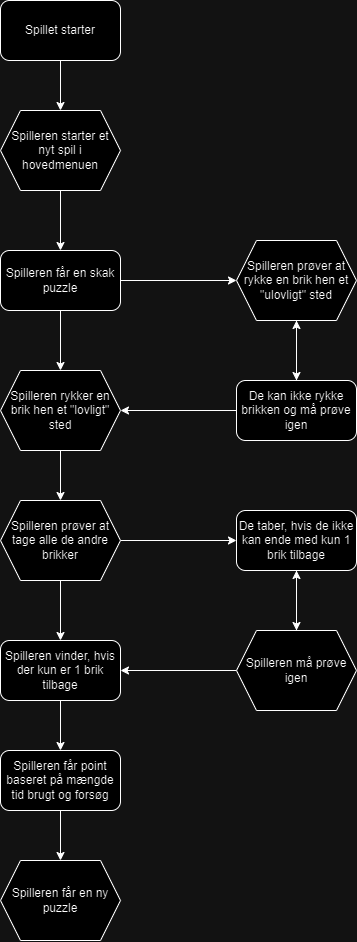

The diagram above was exported from draw.io. Its source (the exported page's mxGraphModel, read from the mxfile embedded in the PNG):
<mxGraphModel dx="1195" dy="632" grid="1" gridSize="10" guides="1" tooltips="1" connect="1" arrows="1" fold="1" page="1" pageScale="1" pageWidth="827" pageHeight="1169" math="0" shadow="0">
  <root>
    <mxCell id="0" />
    <mxCell id="1" parent="0" />
    <mxCell id="90IwgYoHtAWzyBv5dYJO-3" style="edgeStyle=orthogonalEdgeStyle;rounded=0;orthogonalLoop=1;jettySize=auto;html=1;entryX=0.5;entryY=0;entryDx=0;entryDy=0;" edge="1" parent="1" source="90IwgYoHtAWzyBv5dYJO-1" target="90IwgYoHtAWzyBv5dYJO-2">
      <mxGeometry relative="1" as="geometry" />
    </mxCell>
    <mxCell id="90IwgYoHtAWzyBv5dYJO-1" value="Spillet starter" style="rounded=1;whiteSpace=wrap;html=1;" vertex="1" parent="1">
      <mxGeometry x="354" y="30" width="120" height="60" as="geometry" />
    </mxCell>
    <mxCell id="90IwgYoHtAWzyBv5dYJO-35" style="edgeStyle=orthogonalEdgeStyle;rounded=0;orthogonalLoop=1;jettySize=auto;html=1;entryX=0.5;entryY=0;entryDx=0;entryDy=0;" edge="1" parent="1" source="90IwgYoHtAWzyBv5dYJO-2" target="90IwgYoHtAWzyBv5dYJO-34">
      <mxGeometry relative="1" as="geometry" />
    </mxCell>
    <mxCell id="90IwgYoHtAWzyBv5dYJO-2" value="Spilleren starter et&lt;div&gt;nyt spil i hovedmenuen&lt;/div&gt;" style="shape=hexagon;perimeter=hexagonPerimeter2;whiteSpace=wrap;html=1;fixedSize=1;" vertex="1" parent="1">
      <mxGeometry x="354" y="140" width="120" height="80" as="geometry" />
    </mxCell>
    <mxCell id="90IwgYoHtAWzyBv5dYJO-16" style="edgeStyle=orthogonalEdgeStyle;rounded=0;orthogonalLoop=1;jettySize=auto;html=1;entryX=0.5;entryY=0;entryDx=0;entryDy=0;" edge="1" parent="1" source="90IwgYoHtAWzyBv5dYJO-4" target="90IwgYoHtAWzyBv5dYJO-15">
      <mxGeometry relative="1" as="geometry" />
    </mxCell>
    <mxCell id="90IwgYoHtAWzyBv5dYJO-4" value="Spilleren rykker en brik hen et &quot;lovligt&quot; sted" style="shape=hexagon;perimeter=hexagonPerimeter2;whiteSpace=wrap;html=1;fixedSize=1;" vertex="1" parent="1">
      <mxGeometry x="354" y="400" width="120" height="80" as="geometry" />
    </mxCell>
    <mxCell id="90IwgYoHtAWzyBv5dYJO-20" style="edgeStyle=orthogonalEdgeStyle;rounded=0;orthogonalLoop=1;jettySize=auto;html=1;exitX=0.5;exitY=1;exitDx=0;exitDy=0;entryX=0.5;entryY=0;entryDx=0;entryDy=0;" edge="1" parent="1" source="90IwgYoHtAWzyBv5dYJO-6" target="90IwgYoHtAWzyBv5dYJO-19">
      <mxGeometry relative="1" as="geometry" />
    </mxCell>
    <mxCell id="90IwgYoHtAWzyBv5dYJO-6" value="Spilleren prøver at rykke en brik hen et &quot;ulovligt&quot; sted" style="shape=hexagon;perimeter=hexagonPerimeter2;whiteSpace=wrap;html=1;fixedSize=1;" vertex="1" parent="1">
      <mxGeometry x="590" y="270" width="120" height="80" as="geometry" />
    </mxCell>
    <mxCell id="90IwgYoHtAWzyBv5dYJO-18" style="edgeStyle=orthogonalEdgeStyle;rounded=0;orthogonalLoop=1;jettySize=auto;html=1;exitX=1;exitY=0.5;exitDx=0;exitDy=0;entryX=0;entryY=0.5;entryDx=0;entryDy=0;" edge="1" parent="1" source="90IwgYoHtAWzyBv5dYJO-15" target="90IwgYoHtAWzyBv5dYJO-17">
      <mxGeometry relative="1" as="geometry" />
    </mxCell>
    <mxCell id="90IwgYoHtAWzyBv5dYJO-23" style="edgeStyle=orthogonalEdgeStyle;rounded=0;orthogonalLoop=1;jettySize=auto;html=1;entryX=0.5;entryY=0;entryDx=0;entryDy=0;" edge="1" parent="1" source="90IwgYoHtAWzyBv5dYJO-15" target="90IwgYoHtAWzyBv5dYJO-22">
      <mxGeometry relative="1" as="geometry" />
    </mxCell>
    <mxCell id="90IwgYoHtAWzyBv5dYJO-15" value="Spilleren prøver at tage alle de andre&lt;div&gt;brikker&lt;/div&gt;" style="shape=hexagon;perimeter=hexagonPerimeter2;whiteSpace=wrap;html=1;fixedSize=1;" vertex="1" parent="1">
      <mxGeometry x="354" y="530" width="120" height="80" as="geometry" />
    </mxCell>
    <mxCell id="90IwgYoHtAWzyBv5dYJO-25" style="edgeStyle=orthogonalEdgeStyle;rounded=0;orthogonalLoop=1;jettySize=auto;html=1;entryX=0.5;entryY=0;entryDx=0;entryDy=0;" edge="1" parent="1" source="90IwgYoHtAWzyBv5dYJO-17" target="90IwgYoHtAWzyBv5dYJO-24">
      <mxGeometry relative="1" as="geometry" />
    </mxCell>
    <mxCell id="90IwgYoHtAWzyBv5dYJO-17" value="De taber, hvis de ikke kan ende med kun 1 brik tilbage" style="rounded=1;whiteSpace=wrap;html=1;" vertex="1" parent="1">
      <mxGeometry x="590" y="540" width="120" height="60" as="geometry" />
    </mxCell>
    <mxCell id="90IwgYoHtAWzyBv5dYJO-27" style="edgeStyle=orthogonalEdgeStyle;rounded=0;orthogonalLoop=1;jettySize=auto;html=1;entryX=0.5;entryY=1;entryDx=0;entryDy=0;" edge="1" parent="1" source="90IwgYoHtAWzyBv5dYJO-19" target="90IwgYoHtAWzyBv5dYJO-6">
      <mxGeometry relative="1" as="geometry" />
    </mxCell>
    <mxCell id="90IwgYoHtAWzyBv5dYJO-33" style="edgeStyle=orthogonalEdgeStyle;rounded=0;orthogonalLoop=1;jettySize=auto;html=1;entryX=1;entryY=0.5;entryDx=0;entryDy=0;" edge="1" parent="1" source="90IwgYoHtAWzyBv5dYJO-19" target="90IwgYoHtAWzyBv5dYJO-4">
      <mxGeometry relative="1" as="geometry" />
    </mxCell>
    <mxCell id="90IwgYoHtAWzyBv5dYJO-19" value="De kan ikke rykke brikken og må prøve igen" style="rounded=1;whiteSpace=wrap;html=1;" vertex="1" parent="1">
      <mxGeometry x="590" y="410" width="120" height="60" as="geometry" />
    </mxCell>
    <mxCell id="90IwgYoHtAWzyBv5dYJO-30" style="edgeStyle=orthogonalEdgeStyle;rounded=0;orthogonalLoop=1;jettySize=auto;html=1;entryX=0.5;entryY=0;entryDx=0;entryDy=0;" edge="1" parent="1" source="90IwgYoHtAWzyBv5dYJO-22" target="90IwgYoHtAWzyBv5dYJO-29">
      <mxGeometry relative="1" as="geometry" />
    </mxCell>
    <mxCell id="90IwgYoHtAWzyBv5dYJO-22" value="Spilleren vinder, hvis der kun er 1 brik tilbage" style="rounded=1;whiteSpace=wrap;html=1;" vertex="1" parent="1">
      <mxGeometry x="354" y="670" width="120" height="60" as="geometry" />
    </mxCell>
    <mxCell id="90IwgYoHtAWzyBv5dYJO-26" style="edgeStyle=orthogonalEdgeStyle;rounded=0;orthogonalLoop=1;jettySize=auto;html=1;" edge="1" parent="1" source="90IwgYoHtAWzyBv5dYJO-24">
      <mxGeometry relative="1" as="geometry">
        <mxPoint x="650" y="600" as="targetPoint" />
      </mxGeometry>
    </mxCell>
    <mxCell id="90IwgYoHtAWzyBv5dYJO-28" style="edgeStyle=orthogonalEdgeStyle;rounded=0;orthogonalLoop=1;jettySize=auto;html=1;entryX=1;entryY=0.5;entryDx=0;entryDy=0;" edge="1" parent="1" source="90IwgYoHtAWzyBv5dYJO-24" target="90IwgYoHtAWzyBv5dYJO-22">
      <mxGeometry relative="1" as="geometry" />
    </mxCell>
    <mxCell id="90IwgYoHtAWzyBv5dYJO-24" value="Spilleren må prøve igen" style="shape=hexagon;perimeter=hexagonPerimeter2;whiteSpace=wrap;html=1;fixedSize=1;" vertex="1" parent="1">
      <mxGeometry x="590" y="660" width="120" height="80" as="geometry" />
    </mxCell>
    <mxCell id="90IwgYoHtAWzyBv5dYJO-32" style="edgeStyle=orthogonalEdgeStyle;rounded=0;orthogonalLoop=1;jettySize=auto;html=1;entryX=0.5;entryY=0;entryDx=0;entryDy=0;" edge="1" parent="1" source="90IwgYoHtAWzyBv5dYJO-29" target="90IwgYoHtAWzyBv5dYJO-31">
      <mxGeometry relative="1" as="geometry" />
    </mxCell>
    <mxCell id="90IwgYoHtAWzyBv5dYJO-29" value="Spilleren får point baseret på mængde tid brugt og forsøg" style="rounded=1;whiteSpace=wrap;html=1;" vertex="1" parent="1">
      <mxGeometry x="354" y="780" width="120" height="60" as="geometry" />
    </mxCell>
    <mxCell id="90IwgYoHtAWzyBv5dYJO-31" value="Spilleren får en ny puzzle" style="shape=hexagon;perimeter=hexagonPerimeter2;whiteSpace=wrap;html=1;fixedSize=1;" vertex="1" parent="1">
      <mxGeometry x="354" y="890" width="120" height="80" as="geometry" />
    </mxCell>
    <mxCell id="90IwgYoHtAWzyBv5dYJO-36" style="edgeStyle=orthogonalEdgeStyle;rounded=0;orthogonalLoop=1;jettySize=auto;html=1;entryX=0;entryY=0.5;entryDx=0;entryDy=0;" edge="1" parent="1" source="90IwgYoHtAWzyBv5dYJO-34" target="90IwgYoHtAWzyBv5dYJO-6">
      <mxGeometry relative="1" as="geometry" />
    </mxCell>
    <mxCell id="90IwgYoHtAWzyBv5dYJO-37" style="edgeStyle=orthogonalEdgeStyle;rounded=0;orthogonalLoop=1;jettySize=auto;html=1;entryX=0.5;entryY=0;entryDx=0;entryDy=0;" edge="1" parent="1" source="90IwgYoHtAWzyBv5dYJO-34" target="90IwgYoHtAWzyBv5dYJO-4">
      <mxGeometry relative="1" as="geometry" />
    </mxCell>
    <mxCell id="90IwgYoHtAWzyBv5dYJO-34" value="Spilleren får en skak puzzle" style="rounded=1;whiteSpace=wrap;html=1;" vertex="1" parent="1">
      <mxGeometry x="354" y="280" width="120" height="60" as="geometry" />
    </mxCell>
  </root>
</mxGraphModel>